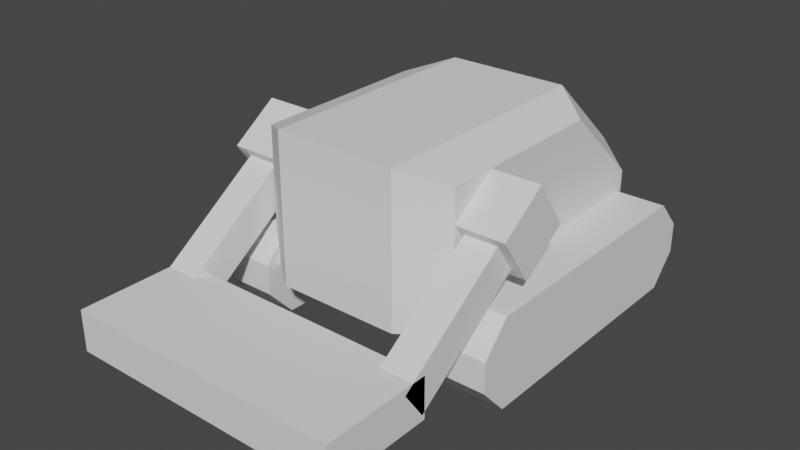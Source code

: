 # Source: WallHealer_Robot_Basic.blend  (saved by Blender 3.1.7; exported with 4.5.12 LTS)
import bpy
from mathutils import Matrix  # noqa: F401  (used for matrix-valued properties, if any)

bpy.ops.wm.read_factory_settings(use_empty=True)
scene = bpy.context.scene
scene.name = 'Scene'

# ---- collections
col_collection = bpy.data.collections.new('Collection'); scene.collection.children.link(col_collection)

# ---- world
world_world = bpy.data.worlds.new('World'); scene.world = world_world
world_world.use_nodes = True; world_world.node_tree.nodes.clear()
_N = world_world.node_tree.nodes; _L = world_world.node_tree.links
n0 = _N.new('ShaderNodeOutputWorld'); n0.name = 'World Output'; n0.location = (300, 300)
n1 = _N.new('ShaderNodeBackground'); n1.name = 'Background'; n1.location = (10, 300)
n1.inputs[0].default_value = (0.05088, 0.05088, 0.05088, 1.0)
_L.new(n1.outputs[0], n0.inputs[0])
n0.is_active_output = True
world_world.color = (0.05088, 0.05088, 0.05088)
world_world.use_sun_shadow = False
world_world.sun_shadow_jitter_overblur = 0.0

# ---- meshes
me_cube_003 = bpy.data.meshes.new('Cube.003')
me_cube_003.from_pydata([(-1.5, -2.0, -2.384e-07), (-1.5, -2.0, 2.0), (-1.5, 2.0, -2.384e-07), (1.5, -2.0, -2.384e-07), (1.5, -2.0, 2.0), (1.5, 2.0, -2.384e-07), (0.913, 2.442, 3.725e-09), (-0.913, 2.442, 3.725e-09), (-0.913, -2.442, 3.725e-09), (0.913, -2.442, 3.725e-09), (0.913, -2.442, 2.221), (-0.913, -2.442, 2.221), (-1.5, 0.7106, 2.0), (-1.5, 2.0, 0.8263), (1.5, 2.0, 0.8263), (1.5, 0.7106, 2.0), (-0.913, 1.157, 2.221), (-0.913, 2.442, 1.048), (0.913, 2.442, 1.048), (0.913, 1.157, 2.221)], [], [(2, 13, 17, 7), (5, 14, 15, 4, 3), (7, 17, 18, 6), (8, 11, 1, 0), (6, 5, 3, 9), (0, 1, 12, 13, 2), (6, 18, 14, 5), (2, 7, 8, 0), (7, 6, 9, 8), (3, 4, 10, 9), (9, 10, 11, 8), (15, 19, 10, 4), (19, 16, 11, 10), (19, 15, 14, 18), (12, 16, 17, 13), (16, 19, 18, 17), (16, 12, 1, 11)])
_uv = me_cube_003.uv_layers.new(name='UVMap')
_uv.uv.foreach_set('vector', [0.375, 0.25, 0.4783, 0.25, 0.493, 0.3333, 0.375, 0.3333, 0.375, 0.5, 0.4783, 0.5, 0.625, 0.5806, 0.625, 0.75, 0.375, 0.75, 0.375, 0.3333, 0.493, 0.3333, 0.493, 0.4167, 0.375, 0.4167, 0.375, 0.9167, 0.625, 0.9167, 0.625, 1.0, 0.375, 1.0, 0.2917, 0.5, 0.375, 0.5, 0.375, 0.75, 0.2917, 0.75, 0.375, 0.0, 0.625, 0.0, 0.625, 0.1694, 0.4783, 0.25, 0.375, 0.25, 0.375, 0.4167, 0.493, 0.4167, 0.4783, 0.5, 0.375, 0.5, 0.125, 0.5, 0.2083, 0.5, 0.2083, 0.75, 0.125, 0.75, 0.2083, 0.5, 0.2917, 0.5, 0.2917, 0.75, 0.2083, 0.75, 0.375, 0.75, 0.625, 0.75, 0.625, 0.8333, 0.375, 0.8333, 0.375, 0.8333, 0.625, 0.8333, 0.625, 0.9167, 0.375, 0.9167, 0.625, 0.5806, 0.7083, 0.5658, 0.7083, 0.75, 0.625, 0.75, 0.7083, 0.5658, 0.7917, 0.5658, 0.7917, 0.75, 0.7083, 0.75, 0.625, 0.4971, 0.625, 0.5, 0.4783, 0.5, 0.493, 0.4167, 0.625, 0.25, 0.625, 0.2529, 0.493, 0.3333, 0.4783, 0.25, 0.625, 0.3333, 0.625, 0.4167, 0.493, 0.4167, 0.493, 0.3333, 0.7917, 0.5658, 0.875, 0.5806, 0.875, 0.75, 0.7917, 0.75])
me_cube_003.use_remesh_fix_poles = True
me_cube_003.use_remesh_preserve_attributes = False
me_cube_003.update()
me_cube_005 = bpy.data.meshes.new('Cube.005')
me_cube_005.from_pydata([(0.6846, -0.9556, -0.0008515), (0.6846, -0.9556, 0.6609), (0.6846, 0.9556, -0.0008515), (0.6846, 0.9556, 0.6609), (1.115, -0.9556, -0.0008515), (1.115, -0.9556, 0.6609), (1.115, 0.9556, -0.0008515), (1.115, 0.9556, 0.6609), (0.6846, -1.157, 0.2197), (0.6846, -1.157, 0.4403), (0.6846, 1.157, 0.4403), (0.6846, 1.157, 0.2197), (1.115, 1.157, 0.4403), (1.115, 1.157, 0.2197), (1.115, -1.157, 0.4403), (1.115, -1.157, 0.2197)], [], [(9, 1, 3, 10), (10, 3, 7, 12), (12, 7, 5, 14), (14, 5, 1, 9), (2, 6, 4, 0), (7, 3, 1, 5), (4, 15, 8, 0), (15, 14, 9, 8), (6, 13, 15, 4), (13, 12, 14, 15), (2, 11, 13, 6), (11, 10, 12, 13), (0, 8, 11, 2), (8, 9, 10, 11)])
_uv = me_cube_005.uv_layers.new(name='UVMap')
_uv.uv.foreach_set('vector', [0.5417, 0.0, 0.625, 0.0, 0.625, 0.25, 0.5417, 0.25, 0.5417, 0.25, 0.625, 0.25, 0.625, 0.5, 0.5417, 0.5, 0.5417, 0.5, 0.625, 0.5, 0.625, 0.75, 0.5417, 0.75, 0.5417, 0.75, 0.625, 0.75, 0.625, 1.0, 0.5417, 1.0, 0.125, 0.5, 0.375, 0.5, 0.375, 0.75, 0.125, 0.75, 0.625, 0.5, 0.875, 0.5, 0.875, 0.75, 0.625, 0.75, 0.375, 0.75, 0.4583, 0.75, 0.4583, 1.0, 0.375, 1.0, 0.4583, 0.75, 0.5417, 0.75, 0.5417, 1.0, 0.4583, 1.0, 0.375, 0.5, 0.4583, 0.5, 0.4583, 0.75, 0.375, 0.75, 0.4583, 0.5, 0.5417, 0.5, 0.5417, 0.75, 0.4583, 0.75, 0.375, 0.25, 0.4583, 0.25, 0.4583, 0.5, 0.375, 0.5, 0.4583, 0.25, 0.5417, 0.25, 0.5417, 0.5, 0.4583, 0.5, 0.375, 0.0, 0.4583, 0.0, 0.4583, 0.25, 0.375, 0.25, 0.4583, 0.0, 0.5417, 0.0, 0.5417, 0.25, 0.4583, 0.25])
me_cube_005.use_remesh_fix_poles = True
me_cube_005.use_remesh_preserve_attributes = False
me_cube_005.update()
me_cube_006 = bpy.data.meshes.new('Cube.006')
me_cube_006.from_pydata([(0.7799, -0.09279, 0.8701), (0.7799, -0.2436, 1.085), (0.7, 0.2987, 1.047), (0.7, 0.05604, 1.393), (1.02, -0.09279, 0.8701), (1.02, -0.2436, 1.085), (1.1, 0.2987, 1.047), (1.1, 0.05604, 1.393), (0.7, -0.04684, 0.8047), (0.7, -0.2895, 1.15), (1.1, -0.2895, 1.15), (1.1, -0.04684, 0.8047), (0.7799, -0.9214, 0.2881), (0.7799, -1.072, 0.5029), (1.02, -1.072, 0.5029), (1.02, -0.9214, 0.2881), (0.0, -1.7, 0.25), (0.0, -1.7, 0.55), (0.0, -0.9, 0.25), (0.0, -0.9, 0.55), (1.02, -1.7, 0.25), (1.02, -1.7, 0.55), (1.02, -0.9, 0.25), (1.02, -0.9, 0.55)], [], [(8, 9, 3, 2), (2, 3, 7, 6), (6, 7, 10, 11), (0, 4, 15, 12), (2, 6, 11, 8), (7, 3, 9, 10), (0, 1, 9, 8), (5, 4, 11, 10), (4, 0, 8, 11), (1, 5, 10, 9), (15, 14, 13, 12), (1, 0, 12, 13), (5, 1, 13, 14), (4, 5, 14, 15), (16, 17, 19, 18), (18, 19, 23, 22), (22, 23, 21, 20), (20, 21, 17, 16), (18, 22, 20, 16), (23, 19, 17, 21)])
_uv = me_cube_006.uv_layers.new(name='UVMap')
_uv.uv.foreach_set('vector', [0.375, 0.0, 0.625, 0.0, 0.625, 0.25, 0.375, 0.25, 0.375, 0.25, 0.625, 0.25, 0.625, 0.5, 0.375, 0.5, 0.375, 0.5, 0.625, 0.5, 0.625, 0.75, 0.375, 0.75, 0.4223, 0.95, 0.4223, 0.8, 0.4223, 0.8, 0.4223, 0.95, 0.125, 0.5, 0.375, 0.5, 0.375, 0.75, 0.125, 0.75, 0.625, 0.5, 0.875, 0.5, 0.875, 0.75, 0.625, 0.75, 0.4223, 0.95, 0.5777, 0.95, 0.625, 1.0, 0.375, 1.0, 0.5777, 0.8, 0.4223, 0.8, 0.375, 0.75, 0.625, 0.75, 0.4223, 0.8, 0.4223, 0.95, 0.375, 1.0, 0.375, 0.75, 0.5777, 0.95, 0.5777, 0.8, 0.625, 0.75, 0.625, 1.0, 0.4223, 0.8, 0.5777, 0.8, 0.5777, 0.95, 0.4223, 0.95, 0.5777, 0.95, 0.4223, 0.95, 0.4223, 0.95, 0.5777, 0.95, 0.5777, 0.8, 0.5777, 0.95, 0.5777, 0.95, 0.5777, 0.8, 0.4223, 0.8, 0.5777, 0.8, 0.5777, 0.8, 0.4223, 0.8, 0.375, 0.0, 0.625, 0.0, 0.625, 0.25, 0.375, 0.25, 0.375, 0.25, 0.625, 0.25, 0.625, 0.5, 0.375, 0.5, 0.375, 0.5, 0.625, 0.5, 0.625, 0.75, 0.375, 0.75, 0.375, 0.75, 0.625, 0.75, 0.625, 1.0, 0.375, 1.0, 0.125, 0.5, 0.375, 0.5, 0.375, 0.75, 0.125, 0.75, 0.625, 0.5, 0.875, 0.5, 0.875, 0.75, 0.625, 0.75])
me_cube_006.use_remesh_fix_poles = True
me_cube_006.use_remesh_preserve_attributes = False
me_cube_006.update()

# ---- objects
ob_cube = bpy.data.objects.new('Cube', me_cube_003)
ob_cube_001 = bpy.data.objects.new('Cube.001', me_cube_005)
ob_cube_002 = bpy.data.objects.new('Cube.002', me_cube_006)

# ---- transforms, parenting, visibility, modifiers, constraints
ob_cube.location = (0.0, 0.0, 0.4)
ob_cube.scale = (0.498, 0.498, 0.498)
ob_cube_001.location = (0.0, 0.0, 0.0)
_m = ob_cube_001.modifiers.new('Mirror', 'MIRROR')
ob_cube_002.location = (0.0, -0.7, 0.0)
_m = ob_cube_002.modifiers.new('Mirror', 'MIRROR')

# ---- collection membership
col_collection.objects.link(ob_cube)
col_collection.objects.link(ob_cube_001)
col_collection.objects.link(ob_cube_002)

# ---- scene / render settings (as saved in the file)
scene.frame_start = 1; scene.frame_end = 250; scene.frame_set(1)
scene.render.engine = 'BLENDER_EEVEE_NEXT'
scene.cycles.sampling_pattern = 'TABULATED_SOBOL'
scene.cycles.use_light_tree = False
scene.view_settings.view_transform = 'Filmic'
bpy.context.view_layer.update()

# ---- added for rendering (the .blend has no active camera and no usable light): camera, sun
cam_auto = bpy.data.cameras.new('AutoCamera')
cam_auto.lens = 50.0
cam_auto.sensor_width = 36.0
cam_auto.clip_end = 1000.0
ob_auto_camera = bpy.data.objects.new('AutoCamera', cam_auto)
scene.collection.objects.link(ob_auto_camera)
ob_auto_camera.location = (4.17116, -5.5973, 4.08956)
ob_auto_camera.rotation_euler = (1.09748, -7.21219e-08, 0.694738)
scene.camera = ob_auto_camera
light_auto_sun = bpy.data.lights.new('AutoSun', 'SUN')
light_auto_sun.energy = 3.0
light_auto_sun.angle = 0.0523599
ob_auto_sun = bpy.data.objects.new('AutoSun', light_auto_sun)
scene.collection.objects.link(ob_auto_sun)
ob_auto_sun.rotation_euler = (0.872665, 0.174533, 0.523599)
bpy.context.view_layer.update()
